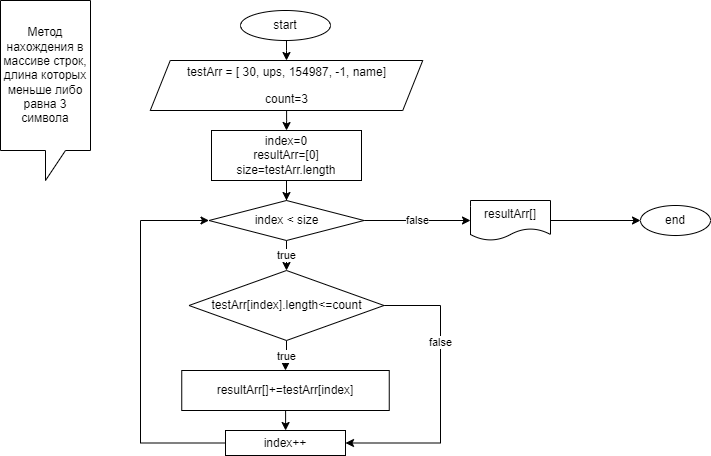

The diagram above was exported from draw.io. Its source (the exported page's mxGraphModel, read from the mxfile embedded in the PNG):
<mxGraphModel dx="1707" dy="484" grid="1" gridSize="10" guides="1" tooltips="1" connect="1" arrows="1" fold="1" page="1" pageScale="1" pageWidth="827" pageHeight="1169" math="0" shadow="0">
  <root>
    <mxCell id="0" />
    <mxCell id="1" parent="0" />
    <mxCell id="c1NiQ7-Gy1CtNHS3LAHF-4" value="" style="edgeStyle=orthogonalEdgeStyle;rounded=0;orthogonalLoop=1;jettySize=auto;html=1;" parent="1" source="c1NiQ7-Gy1CtNHS3LAHF-2" target="c1NiQ7-Gy1CtNHS3LAHF-3" edge="1">
      <mxGeometry relative="1" as="geometry">
        <Array as="points">
          <mxPoint x="256" y="50" />
          <mxPoint x="256" y="50" />
        </Array>
      </mxGeometry>
    </mxCell>
    <mxCell id="c1NiQ7-Gy1CtNHS3LAHF-2" value="start" style="ellipse;whiteSpace=wrap;html=1;" parent="1" vertex="1">
      <mxGeometry x="210" y="10" width="90" height="30" as="geometry" />
    </mxCell>
    <mxCell id="J9h5BP4El7xwdAn1CesZ-2" value="" style="edgeStyle=orthogonalEdgeStyle;rounded=0;orthogonalLoop=1;jettySize=auto;html=1;entryX=0.5;entryY=0;entryDx=0;entryDy=0;" edge="1" parent="1" source="c1NiQ7-Gy1CtNHS3LAHF-3" target="c1NiQ7-Gy1CtNHS3LAHF-5">
      <mxGeometry relative="1" as="geometry" />
    </mxCell>
    <mxCell id="c1NiQ7-Gy1CtNHS3LAHF-3" value="&lt;p class=&quot;MsoNormal&quot;&gt;testArr = [ 30, ups, 154987, -1, name]&lt;/p&gt;&lt;p class=&quot;MsoNormal&quot;&gt;count=3&lt;/p&gt;" style="shape=parallelogram;perimeter=parallelogramPerimeter;whiteSpace=wrap;html=1;fixedSize=1;" parent="1" vertex="1">
      <mxGeometry x="119.75" y="60" width="272.5" height="50" as="geometry" />
    </mxCell>
    <mxCell id="c1NiQ7-Gy1CtNHS3LAHF-11" value="" style="edgeStyle=orthogonalEdgeStyle;rounded=0;orthogonalLoop=1;jettySize=auto;html=1;entryX=0.5;entryY=0;entryDx=0;entryDy=0;" parent="1" source="c1NiQ7-Gy1CtNHS3LAHF-5" target="c1NiQ7-Gy1CtNHS3LAHF-7" edge="1">
      <mxGeometry relative="1" as="geometry" />
    </mxCell>
    <mxCell id="c1NiQ7-Gy1CtNHS3LAHF-5" value="&lt;div&gt;index=0&lt;br&gt;&lt;/div&gt;&lt;div&gt;resultArr=[0]&lt;/div&gt;&lt;div&gt;size=testArr.length&lt;/div&gt;" style="whiteSpace=wrap;html=1;" parent="1" vertex="1">
      <mxGeometry x="181" y="130" width="150" height="50" as="geometry" />
    </mxCell>
    <mxCell id="c1NiQ7-Gy1CtNHS3LAHF-15" value="false" style="edgeStyle=orthogonalEdgeStyle;rounded=0;orthogonalLoop=1;jettySize=auto;html=1;" parent="1" source="c1NiQ7-Gy1CtNHS3LAHF-7" target="c1NiQ7-Gy1CtNHS3LAHF-14" edge="1">
      <mxGeometry relative="1" as="geometry" />
    </mxCell>
    <mxCell id="J9h5BP4El7xwdAn1CesZ-4" value="true" style="edgeStyle=orthogonalEdgeStyle;rounded=0;orthogonalLoop=1;jettySize=auto;html=1;entryX=0.5;entryY=0;entryDx=0;entryDy=0;" edge="1" parent="1" source="c1NiQ7-Gy1CtNHS3LAHF-7" target="c1NiQ7-Gy1CtNHS3LAHF-12">
      <mxGeometry relative="1" as="geometry" />
    </mxCell>
    <mxCell id="c1NiQ7-Gy1CtNHS3LAHF-7" value="index &amp;lt; size" style="rhombus;whiteSpace=wrap;html=1;" parent="1" vertex="1">
      <mxGeometry x="178.5" y="200" width="155" height="40" as="geometry" />
    </mxCell>
    <mxCell id="c1NiQ7-Gy1CtNHS3LAHF-17" value="true" style="edgeStyle=orthogonalEdgeStyle;rounded=0;orthogonalLoop=1;jettySize=auto;html=1;entryX=0.5;entryY=0;entryDx=0;entryDy=0;" parent="1" source="c1NiQ7-Gy1CtNHS3LAHF-12" target="c1NiQ7-Gy1CtNHS3LAHF-18" edge="1">
      <mxGeometry relative="1" as="geometry">
        <mxPoint x="255" y="375" as="targetPoint" />
      </mxGeometry>
    </mxCell>
    <mxCell id="c1NiQ7-Gy1CtNHS3LAHF-25" value="" style="edgeStyle=orthogonalEdgeStyle;rounded=0;orthogonalLoop=1;jettySize=auto;html=1;entryX=1;entryY=0.5;entryDx=0;entryDy=0;exitX=1;exitY=0.5;exitDx=0;exitDy=0;" parent="1" source="c1NiQ7-Gy1CtNHS3LAHF-12" target="c1NiQ7-Gy1CtNHS3LAHF-20" edge="1">
      <mxGeometry relative="1" as="geometry">
        <mxPoint x="530" y="535" as="targetPoint" />
        <Array as="points">
          <mxPoint x="410" y="305" />
          <mxPoint x="410" y="443" />
        </Array>
      </mxGeometry>
    </mxCell>
    <mxCell id="c1NiQ7-Gy1CtNHS3LAHF-26" value="false" style="edgeLabel;html=1;align=center;verticalAlign=middle;resizable=0;points=[];" parent="c1NiQ7-Gy1CtNHS3LAHF-25" vertex="1" connectable="0">
      <mxGeometry x="-0.3447" y="-2" relative="1" as="geometry">
        <mxPoint x="1" y="-2" as="offset" />
      </mxGeometry>
    </mxCell>
    <mxCell id="c1NiQ7-Gy1CtNHS3LAHF-12" value="testArr[index].length&amp;lt;=count" style="rhombus;whiteSpace=wrap;html=1;" parent="1" vertex="1">
      <mxGeometry x="158.5" y="270" width="195" height="70" as="geometry" />
    </mxCell>
    <mxCell id="c1NiQ7-Gy1CtNHS3LAHF-29" value="" style="edgeStyle=orthogonalEdgeStyle;rounded=0;orthogonalLoop=1;jettySize=auto;html=1;" parent="1" source="c1NiQ7-Gy1CtNHS3LAHF-14" target="c1NiQ7-Gy1CtNHS3LAHF-28" edge="1">
      <mxGeometry relative="1" as="geometry" />
    </mxCell>
    <mxCell id="c1NiQ7-Gy1CtNHS3LAHF-14" value="resultArr[]" style="shape=document;whiteSpace=wrap;html=1;boundedLbl=1;" parent="1" vertex="1">
      <mxGeometry x="440" y="200" width="80" height="40" as="geometry" />
    </mxCell>
    <mxCell id="c1NiQ7-Gy1CtNHS3LAHF-21" value="" style="edgeStyle=orthogonalEdgeStyle;rounded=0;orthogonalLoop=1;jettySize=auto;html=1;" parent="1" source="c1NiQ7-Gy1CtNHS3LAHF-18" target="c1NiQ7-Gy1CtNHS3LAHF-20" edge="1">
      <mxGeometry relative="1" as="geometry" />
    </mxCell>
    <mxCell id="c1NiQ7-Gy1CtNHS3LAHF-18" value="&lt;div&gt;resultArr[]+=testArr[index]&lt;/div&gt;" style="whiteSpace=wrap;html=1;" parent="1" vertex="1">
      <mxGeometry x="151.25" y="370" width="207.5" height="40" as="geometry" />
    </mxCell>
    <mxCell id="c1NiQ7-Gy1CtNHS3LAHF-23" style="edgeStyle=orthogonalEdgeStyle;rounded=0;orthogonalLoop=1;jettySize=auto;html=1;entryX=0;entryY=0.5;entryDx=0;entryDy=0;" parent="1" source="c1NiQ7-Gy1CtNHS3LAHF-20" target="c1NiQ7-Gy1CtNHS3LAHF-7" edge="1">
      <mxGeometry relative="1" as="geometry">
        <Array as="points">
          <mxPoint x="110" y="443" />
          <mxPoint x="110" y="220" />
        </Array>
      </mxGeometry>
    </mxCell>
    <mxCell id="c1NiQ7-Gy1CtNHS3LAHF-20" value="index++" style="whiteSpace=wrap;html=1;" parent="1" vertex="1">
      <mxGeometry x="195" y="430" width="120" height="25" as="geometry" />
    </mxCell>
    <mxCell id="c1NiQ7-Gy1CtNHS3LAHF-28" value="end" style="ellipse;whiteSpace=wrap;html=1;" parent="1" vertex="1">
      <mxGeometry x="610" y="205" width="70" height="30" as="geometry" />
    </mxCell>
    <mxCell id="J9h5BP4El7xwdAn1CesZ-1" value="Метод нахождения в массиве строк, длина которых меньше либо равна 3 символа" style="shape=callout;whiteSpace=wrap;html=1;perimeter=calloutPerimeter;" vertex="1" parent="1">
      <mxGeometry x="-30" width="90" height="180" as="geometry" />
    </mxCell>
  </root>
</mxGraphModel>